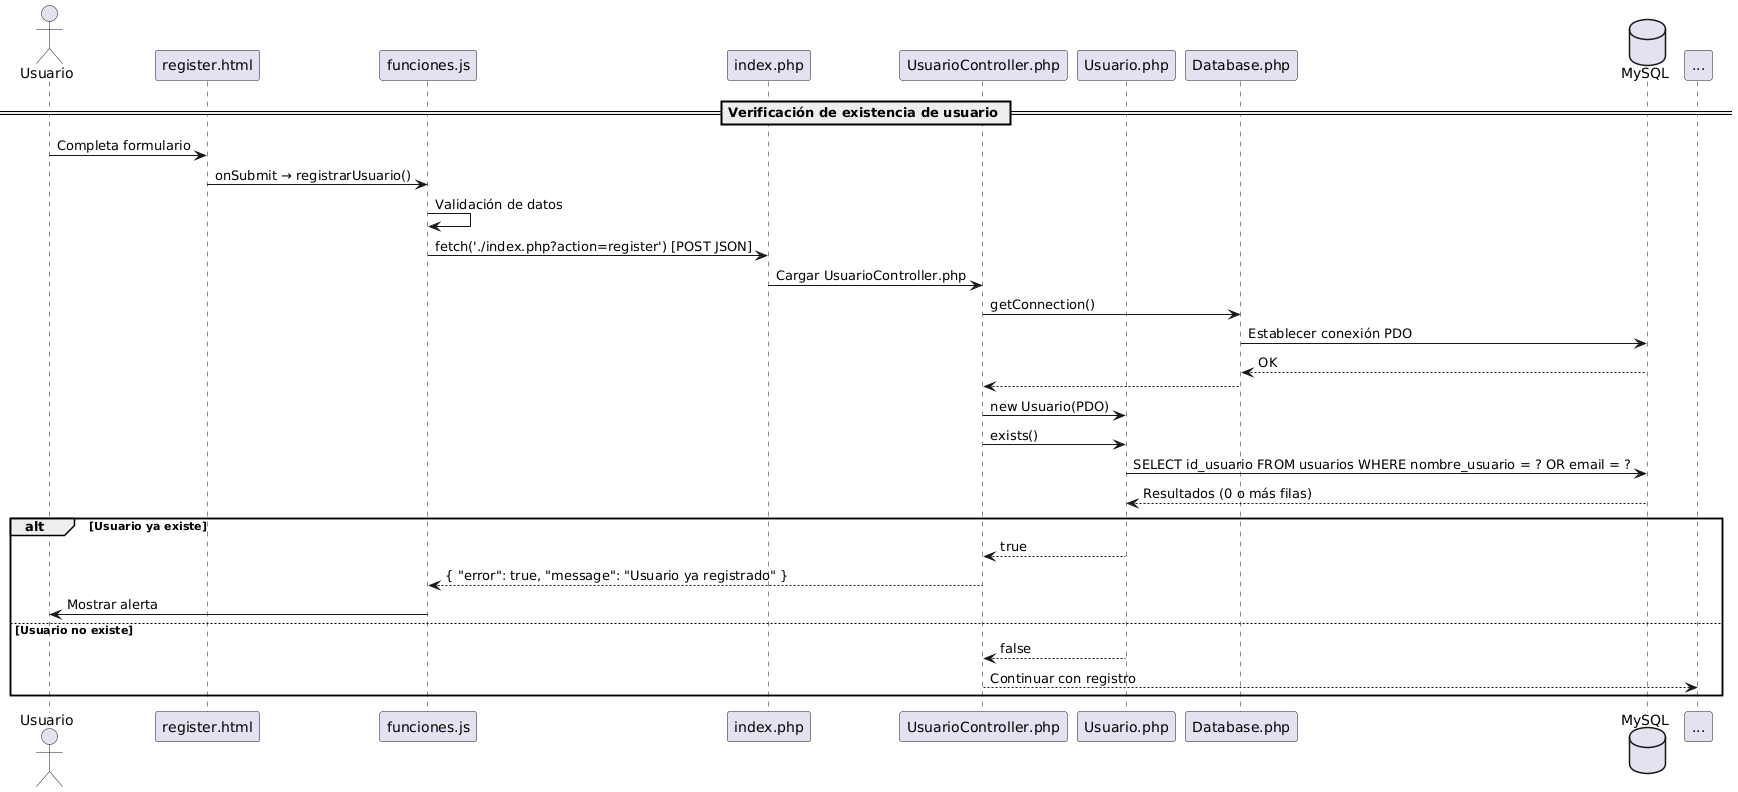

The diagram above was rendered by PlantUML. Its source (embedded in the PNG):
@startuml
actor Usuario
participant "register.html" as HTML
participant "funciones.js" as JS
participant "index.php" as Index
participant "UsuarioController.php" as Controller
participant "Usuario.php" as Model
participant "Database.php" as DB
database "MySQL" as DBMS

== Verificación de existencia de usuario ==

Usuario -> HTML : Completa formulario
HTML -> JS : onSubmit → registrarUsuario()

JS -> JS : Validación de datos
JS -> Index : fetch('./index.php?action=register') [POST JSON]

Index -> Controller : Cargar UsuarioController.php
Controller -> DB : getConnection()
DB -> DBMS : Establecer conexión PDO
DBMS --> DB : OK
DB --> Controller

Controller -> Model : new Usuario(PDO)
Controller -> Model : exists()

Model -> DBMS : SELECT id_usuario FROM usuarios WHERE nombre_usuario = ? OR email = ?
DBMS --> Model : Resultados (0 o más filas)

alt Usuario ya existe
    Model --> Controller : true
    Controller --> JS : { "error": true, "message": "Usuario ya registrado" }
    JS -> Usuario : Mostrar alerta
else Usuario no existe
    Model --> Controller : false
    Controller --> ... : Continuar con registro
end
@enduml